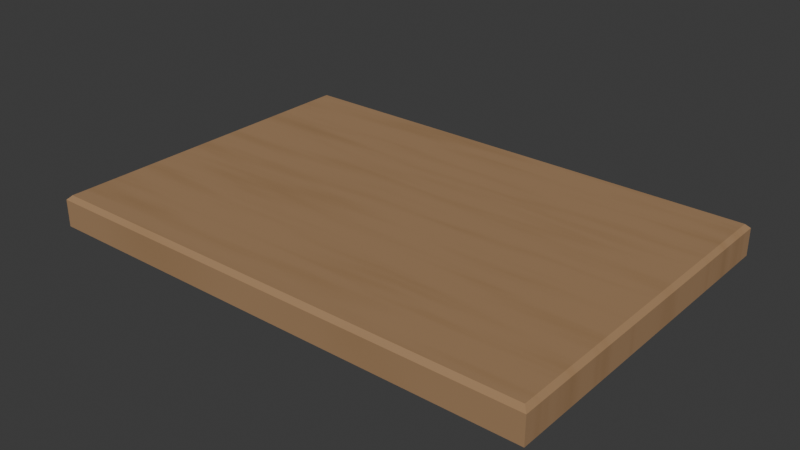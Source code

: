 # Source: chopping_board.blend  (saved by Blender 5.0.118; exported with 4.5.12 LTS)
import bpy
from mathutils import Matrix  # noqa: F401  (used for matrix-valued properties, if any)

bpy.ops.wm.read_factory_settings(use_empty=True)
scene = bpy.context.scene
scene.name = 'Scene'

# ---- images (referenced by path relative to the original .blend; pixels are not part of the script)
import os
ASSET_DIR = os.environ.get("B2B_ASSET_DIR", "")  # directory of the original .blend (textures are referenced by path, not embedded)
HERE = os.path.dirname(os.path.abspath(__file__))  # packed textures are extracted next to this script under _unpacked/

def load_image(name, relpath, width, height, colorspace="sRGB"):
    """Load a texture the original file referenced (path relative to the .blend, or extracted next to this script)."""
    p = next((c for c in (os.path.join(HERE, relpath), os.path.join(ASSET_DIR, relpath)) if relpath and os.path.exists(c)), "")
    if p:
        img = bpy.data.images.load(p, check_existing=True)
        img.name = name
    else:  # same state as the original file: an image datablock whose file is absent (Cycles renders it pink)
        img = bpy.data.images.new(name, width, height)
        img.source = "FILE"
        img.filepath = "//" + (relpath or name)
    img.colorspace_settings.name = colorspace
    return img
img_roughness = load_image('roughness', 'roughness.png', 1024, 1024, 'Non-Color')

# ---- materials (node trees are filled in below, after node groups)
mat_board = bpy.data.materials.new('Board')
mat_board.alpha_threshold = 0.0
mat_board.use_backface_culling_lightprobe_volume = False
mat_board.roughness = 0.5
mat_board.line_color = (0.0, 0.0, 0.0, 1.0)

# ---- material node trees
mat_board.use_nodes = True; mat_board.node_tree.nodes.clear()
_N = mat_board.node_tree.nodes; _L = mat_board.node_tree.links
n0 = _N.new('ShaderNodeOutputMaterial'); n0.name = 'Material Output'; n0.location = (600, 232)
n1 = _N.new('ShaderNodeBsdfPrincipled'); n1.name = 'Principled BSDF'; n1.location = (200, 232)
n1.inputs[0].default_value = (0.3695, 0.2203, 0.1095, 1.0)
n2 = _N.new('ShaderNodeTexCoord'); n2.name = 'Texture Coordinate'; n2.location = (-1106, 232)
n3 = _N.new('ShaderNodeMapping'); n3.name = 'Mapping'; n3.location = (-901, 215)
n3.inputs[3].default_value = (0.1, 1.0, 0.1)
n4 = _N.new('ShaderNodeTexNoise'); n4.name = 'Noise Texture'; n4.location = (-687, 245)
n4.width = 145
n4.inputs[2].default_value = 82.8
n5 = _N.new('ShaderNodeValToRGB'); n5.name = 'Color Ramp'; n5.location = (-479, 257)
while len(n5.color_ramp.elements) > 1: n5.color_ramp.elements.remove(n5.color_ramp.elements[-1])
n5.color_ramp.elements[0].position = 0.0; n5.color_ramp.elements[0].color = (0.0, 0.0, 0.0, 1.0)
_e = n5.color_ramp.elements.new(0.5682); _e.color = (1.0, 1.0, 1.0, 1.0)
n6 = _N.new('ShaderNodeTexImage'); n6.name = 'Image Texture'; n6.location = (57, -385)
n6.image = img_roughness
_L.new(n1.outputs[0], n0.inputs[0])
_L.new(n2.outputs[3], n3.inputs[0])
_L.new(n3.outputs[0], n4.inputs[0])
_L.new(n4.outputs[0], n5.inputs[0])
_L.new(n5.outputs[0], n1.inputs[2])
n0.is_active_output = True

# ---- world
world_world = bpy.data.worlds.new('World'); scene.world = world_world
world_world.use_nodes = True; world_world.node_tree.nodes.clear()
_N = world_world.node_tree.nodes; _L = world_world.node_tree.links
n0 = _N.new('ShaderNodeOutputWorld'); n0.name = 'World Output'; n0.location = (200, 100)
n1 = _N.new('ShaderNodeBackground'); n1.name = 'Background'; n1.location = (-200, 100)
n1.inputs[0].default_value = (0.05088, 0.05088, 0.05088, 1.0)
_L.new(n1.outputs[0], n0.inputs[0])
n0.is_active_output = True
world_world.color = (0.05088, 0.05088, 0.05088)
world_world.sun_shadow_jitter_overblur = 0.0

# ---- meshes
me_cube_001 = bpy.data.meshes.new('Cube.001')
me_cube_001.from_pydata([(-0.16, -0.11, 0.0), (-0.16, 0.11, 0.0), (0.16, -0.11, 0.0), (0.16, 0.11, 0.0), (-0.1573, -0.1073, 0.02), (-0.16, -0.11, 0.0173), (-0.1573, 0.1073, 0.02), (-0.16, 0.11, 0.0173), (0.1573, -0.1073, 0.02), (0.16, -0.11, 0.0173), (0.1573, 0.1073, 0.02), (0.16, 0.11, 0.0173)], [], [(1, 3, 2, 0), (4, 6, 7, 5), (6, 10, 11, 7), (10, 8, 9, 11), (8, 4, 5, 9), (2, 9, 5, 0), (0, 5, 7, 1), (10, 6, 4, 8), (1, 7, 11, 3), (3, 11, 9, 2)])
_uv = me_cube_001.uv_layers.new(name='UVMap')
_uv.uv.foreach_set('vector', [0.4448, 3.358e-08, 0.4448, 0.647, 1.141e-08, 0.647, 6.025e-08, 4.549e-15, 0.9596, 0.4393, 0.9596, 0.005453, 0.965, -2.462e-09, 0.965, 0.4448, 0.8841, 0.6415, 0.8841, 0.005453, 0.8896, 3.704e-08, 0.8896, 0.647, 0.9596, 0.8841, 0.9596, 0.4503, 0.965, 0.4448, 0.965, 0.8896, 0.4503, 0.005453, 0.4503, 0.6415, 0.4448, 0.647, 0.4448, 3.454e-09, 0.9246, 0.647, 0.8896, 0.647, 0.8896, 6.908e-09, 0.9246, 9.549e-09, 1.0, 0.4448, 0.965, 0.4448, 0.965, -2.462e-09, 1.0, 1.795e-10, 0.8841, 0.005453, 0.8841, 0.6415, 0.4503, 0.6415, 0.4503, 0.005453, 0.9596, 0.647, 0.9246, 0.647, 0.9246, 9.549e-09, 0.9596, 1.219e-08, 1.0, 0.8896, 0.965, 0.8896, 0.965, 0.4448, 1.0, 0.4448])
me_cube_001.materials.append(mat_board)
me_cube_001.update()

# ---- objects
ob_cube = bpy.data.objects.new('Cube', me_cube_001)

# ---- transforms, parenting, visibility, modifiers, constraints
ob_cube.location = (0.0, 0.0, 0.0)

# ---- collection membership
scene.collection.objects.link(ob_cube)

# ---- scene / render settings (as saved in the file)
scene.frame_start = 1; scene.frame_end = 250; scene.frame_set(0)
scene.render.engine = 'CYCLES'
scene.render.bake_bias = 0.0
scene.render.bake_samples = 0
scene.cycles.sampling_pattern = 'TABULATED_SOBOL'
scene.cycles.bake_type = 'ROUGHNESS'
scene.eevee.use_volume_custom_range = False
bpy.context.view_layer.update()

# ---- added for rendering (the .blend has no active camera and no usable light): camera, sun
cam_auto = bpy.data.cameras.new('AutoCamera')
cam_auto.lens = 50.0
cam_auto.sensor_width = 36.0
cam_auto.clip_end = 1000.0
ob_auto_camera = bpy.data.objects.new('AutoCamera', cam_auto)
scene.collection.objects.link(ob_auto_camera)
ob_auto_camera.location = (0.359768, -0.431722, 0.297815)
ob_auto_camera.rotation_euler = (1.09748, -7.21219e-08, 0.694738)
scene.camera = ob_auto_camera
light_auto_sun = bpy.data.lights.new('AutoSun', 'SUN')
light_auto_sun.energy = 3.0
light_auto_sun.angle = 0.0523599
ob_auto_sun = bpy.data.objects.new('AutoSun', light_auto_sun)
scene.collection.objects.link(ob_auto_sun)
ob_auto_sun.rotation_euler = (0.872665, 0.174533, 0.523599)
bpy.context.view_layer.update()
